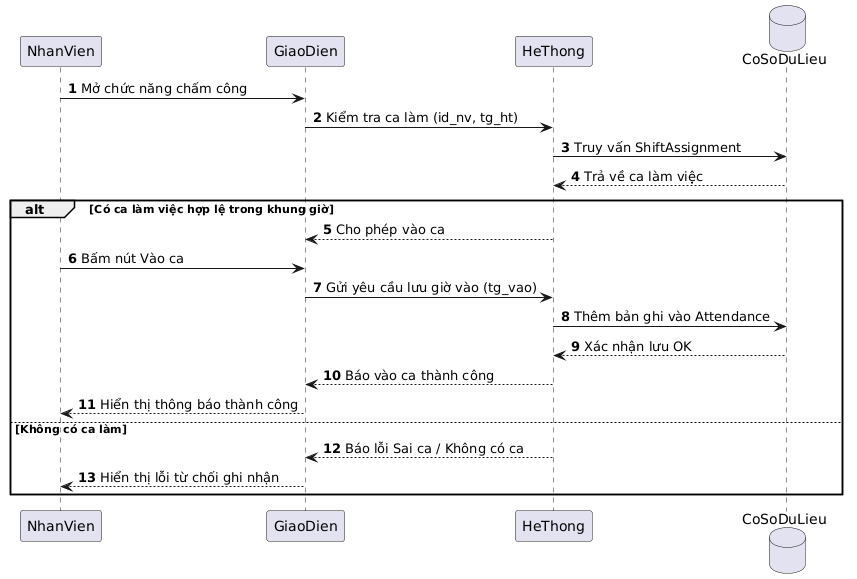

The diagram above was rendered by PlantUML. Its source (embedded in the PNG):
@startuml
autonumber
participant NhanVien as NV
participant GiaoDien as GD
participant HeThong as HT
database CoSoDuLieu as DB

NV -> GD : Mở chức năng chấm công
GD -> HT : Kiểm tra ca làm (id_nv, tg_ht)
HT -> DB : Truy vấn ShiftAssignment
DB --> HT : Trả về ca làm việc

alt Có ca làm việc hợp lệ trong khung giờ
  HT --> GD : Cho phép vào ca
  NV -> GD : Bấm nút Vào ca
  GD -> HT : Gửi yêu cầu lưu giờ vào (tg_vao)
  HT -> DB : Thêm bản ghi vào Attendance
  DB --> HT : Xác nhận lưu OK
  HT --> GD : Báo vào ca thành công
  GD --> NV : Hiển thị thông báo thành công
else Không có ca làm
  HT --> GD : Báo lỗi Sai ca / Không có ca
  GD --> NV : Hiển thị lỗi từ chối ghi nhận
end
@enduml